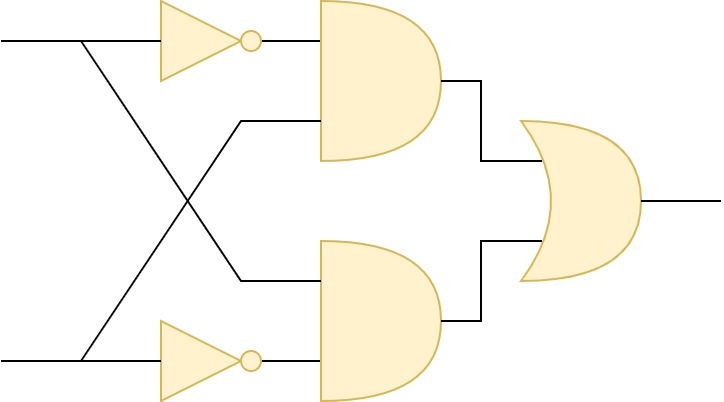

The diagram above was exported from draw.io. Its source (the exported page's mxGraphModel, read from the mxfile embedded in the PNG):
<mxGraphModel dx="576" dy="389" grid="1" gridSize="10" guides="1" tooltips="1" connect="1" arrows="1" fold="1" page="1" pageScale="1" pageWidth="827" pageHeight="1169" math="0" shadow="0">
  <root>
    <mxCell id="0" />
    <mxCell id="1" parent="0" />
    <mxCell id="izB6UYeNm4W4QCuC1Q-C-7" value="" style="endArrow=none;html=1;rounded=0;exitX=0;exitY=0.5;exitDx=0;exitDy=0;" edge="1" parent="1">
      <mxGeometry width="50" height="50" relative="1" as="geometry">
        <mxPoint x="440" y="740" as="sourcePoint" />
        <mxPoint x="400" y="740" as="targetPoint" />
      </mxGeometry>
    </mxCell>
    <mxCell id="izB6UYeNm4W4QCuC1Q-C-3" value="" style="triangle;whiteSpace=wrap;html=1;fillColor=#fff2cc;strokeColor=#d6b656;" vertex="1" parent="1">
      <mxGeometry x="360" y="720" width="40" height="40" as="geometry" />
    </mxCell>
    <mxCell id="izB6UYeNm4W4QCuC1Q-C-4" value="" style="ellipse;whiteSpace=wrap;html=1;aspect=fixed;fillColor=#fff2cc;strokeColor=#d6b656;" vertex="1" parent="1">
      <mxGeometry x="400" y="735" width="10" height="10" as="geometry" />
    </mxCell>
    <mxCell id="izB6UYeNm4W4QCuC1Q-C-5" value="" style="endArrow=none;html=1;rounded=0;exitX=0;exitY=0.5;exitDx=0;exitDy=0;" edge="1" parent="1" source="izB6UYeNm4W4QCuC1Q-C-3">
      <mxGeometry width="50" height="50" relative="1" as="geometry">
        <mxPoint x="380" y="760" as="sourcePoint" />
        <mxPoint x="280" y="740" as="targetPoint" />
      </mxGeometry>
    </mxCell>
    <mxCell id="izB6UYeNm4W4QCuC1Q-C-6" value="" style="shape=or;whiteSpace=wrap;html=1;fillColor=#fff2cc;strokeColor=#d6b656;" vertex="1" parent="1">
      <mxGeometry x="440" y="680" width="60" height="80" as="geometry" />
    </mxCell>
    <mxCell id="izB6UYeNm4W4QCuC1Q-C-8" value="" style="endArrow=none;html=1;rounded=0;exitX=0;exitY=0.5;exitDx=0;exitDy=0;" edge="1" parent="1">
      <mxGeometry width="50" height="50" relative="1" as="geometry">
        <mxPoint x="440" y="580" as="sourcePoint" />
        <mxPoint x="400" y="580" as="targetPoint" />
      </mxGeometry>
    </mxCell>
    <mxCell id="izB6UYeNm4W4QCuC1Q-C-9" value="" style="triangle;whiteSpace=wrap;html=1;fillColor=#fff2cc;strokeColor=#d6b656;" vertex="1" parent="1">
      <mxGeometry x="360" y="560" width="40" height="40" as="geometry" />
    </mxCell>
    <mxCell id="izB6UYeNm4W4QCuC1Q-C-10" value="" style="ellipse;whiteSpace=wrap;html=1;aspect=fixed;fillColor=#fff2cc;strokeColor=#d6b656;" vertex="1" parent="1">
      <mxGeometry x="400" y="575" width="10" height="10" as="geometry" />
    </mxCell>
    <mxCell id="izB6UYeNm4W4QCuC1Q-C-11" value="" style="endArrow=none;html=1;rounded=0;exitX=0;exitY=0.5;exitDx=0;exitDy=0;" edge="1" parent="1" source="izB6UYeNm4W4QCuC1Q-C-9">
      <mxGeometry width="50" height="50" relative="1" as="geometry">
        <mxPoint x="380" y="600" as="sourcePoint" />
        <mxPoint x="280" y="580" as="targetPoint" />
      </mxGeometry>
    </mxCell>
    <mxCell id="izB6UYeNm4W4QCuC1Q-C-12" value="" style="shape=or;whiteSpace=wrap;html=1;fillColor=#fff2cc;strokeColor=#d6b656;" vertex="1" parent="1">
      <mxGeometry x="440" y="560" width="60" height="80" as="geometry" />
    </mxCell>
    <mxCell id="izB6UYeNm4W4QCuC1Q-C-13" value="" style="endArrow=none;html=1;rounded=0;exitX=0;exitY=0.75;exitDx=0;exitDy=0;exitPerimeter=0;" edge="1" parent="1" source="izB6UYeNm4W4QCuC1Q-C-12">
      <mxGeometry width="50" height="50" relative="1" as="geometry">
        <mxPoint x="370" y="750" as="sourcePoint" />
        <mxPoint x="320" y="740" as="targetPoint" />
        <Array as="points">
          <mxPoint x="400" y="620" />
        </Array>
      </mxGeometry>
    </mxCell>
    <mxCell id="izB6UYeNm4W4QCuC1Q-C-14" value="" style="endArrow=none;html=1;rounded=0;exitX=0;exitY=0.25;exitDx=0;exitDy=0;exitPerimeter=0;" edge="1" parent="1" source="izB6UYeNm4W4QCuC1Q-C-6">
      <mxGeometry width="50" height="50" relative="1" as="geometry">
        <mxPoint x="450" y="630" as="sourcePoint" />
        <mxPoint x="320" y="580" as="targetPoint" />
        <Array as="points">
          <mxPoint x="400" y="700" />
        </Array>
      </mxGeometry>
    </mxCell>
    <mxCell id="izB6UYeNm4W4QCuC1Q-C-15" value="" style="shape=xor;whiteSpace=wrap;html=1;fillColor=#fff2cc;strokeColor=#d6b656;" vertex="1" parent="1">
      <mxGeometry x="540" y="620" width="60" height="80" as="geometry" />
    </mxCell>
    <mxCell id="izB6UYeNm4W4QCuC1Q-C-16" value="" style="endArrow=none;html=1;rounded=0;exitX=0.175;exitY=0.75;exitDx=0;exitDy=0;exitPerimeter=0;" edge="1" parent="1" source="izB6UYeNm4W4QCuC1Q-C-15">
      <mxGeometry width="50" height="50" relative="1" as="geometry">
        <mxPoint x="540" y="720" as="sourcePoint" />
        <mxPoint x="500" y="720" as="targetPoint" />
        <Array as="points">
          <mxPoint x="520" y="680" />
          <mxPoint x="520" y="720" />
        </Array>
      </mxGeometry>
    </mxCell>
    <mxCell id="izB6UYeNm4W4QCuC1Q-C-17" value="" style="endArrow=none;html=1;rounded=0;exitX=0.175;exitY=0.25;exitDx=0;exitDy=0;exitPerimeter=0;entryX=1;entryY=0.5;entryDx=0;entryDy=0;entryPerimeter=0;" edge="1" parent="1" source="izB6UYeNm4W4QCuC1Q-C-15" target="izB6UYeNm4W4QCuC1Q-C-12">
      <mxGeometry width="50" height="50" relative="1" as="geometry">
        <mxPoint x="581" y="690" as="sourcePoint" />
        <mxPoint x="510" y="730" as="targetPoint" />
        <Array as="points">
          <mxPoint x="520" y="640" />
          <mxPoint x="520" y="600" />
        </Array>
      </mxGeometry>
    </mxCell>
    <mxCell id="izB6UYeNm4W4QCuC1Q-C-18" value="" style="endArrow=none;html=1;rounded=0;exitX=0;exitY=0.5;exitDx=0;exitDy=0;" edge="1" parent="1">
      <mxGeometry width="50" height="50" relative="1" as="geometry">
        <mxPoint x="640" y="660" as="sourcePoint" />
        <mxPoint x="600" y="660" as="targetPoint" />
      </mxGeometry>
    </mxCell>
  </root>
</mxGraphModel>